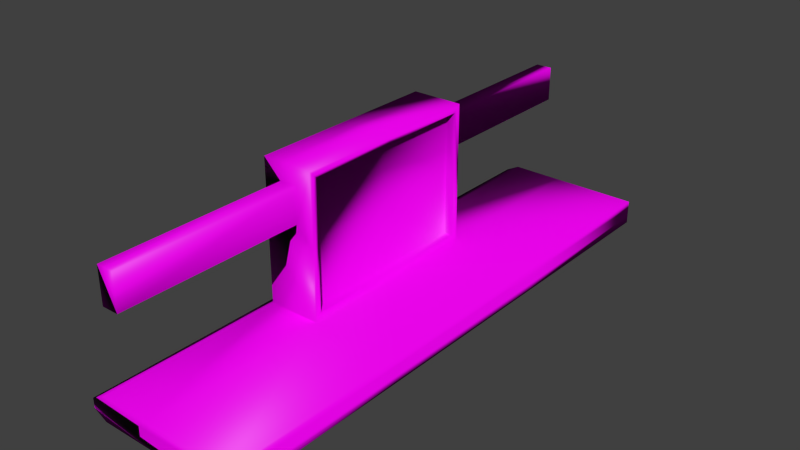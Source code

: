 # Source: Sand_Castle_railing.blend  (saved by Blender 2.73.0; exported with 4.5.12 LTS)
import bpy
from mathutils import Matrix  # noqa: F401  (used for matrix-valued properties, if any)

bpy.ops.wm.read_factory_settings(use_empty=True)
scene = bpy.context.scene
scene.name = 'Scene'

# ---- collections
col_collection_1 = bpy.data.collections.new('Collection 1'); scene.collection.children.link(col_collection_1)

# ---- images (referenced by path relative to the original .blend; pixels are not part of the script)
import os
ASSET_DIR = os.environ.get("B2B_ASSET_DIR", "")  # directory of the original .blend (textures are referenced by path, not embedded)
HERE = os.path.dirname(os.path.abspath(__file__))  # packed textures are extracted next to this script under _unpacked/

def load_image(name, relpath, width, height, colorspace="sRGB"):
    """Load a texture the original file referenced (path relative to the .blend, or extracted next to this script)."""
    p = next((c for c in (os.path.join(HERE, relpath), os.path.join(ASSET_DIR, relpath)) if relpath and os.path.exists(c)), "")
    if p:
        img = bpy.data.images.load(p, check_existing=True)
        img.name = name
    else:  # same state as the original file: an image datablock whose file is absent (Cycles renders it pink)
        img = bpy.data.images.new(name, width, height)
        img.source = "FILE"
        img.filepath = "//" + (relpath or name)
    img.colorspace_settings.name = colorspace
    return img
img_sand_normal_jpg = load_image('Sand normal.jpg', 'Sand normal.jpg', 1024, 1024, 'Non-Color')
img_sand_diff_jpg = load_image('Sand diff.jpg', 'Sand diff.jpg', 1024, 1024, 'sRGB')

# ---- materials (node trees are filled in below, after node groups)
mat_material = bpy.data.materials.new('Material')
mat_material.alpha_threshold = 0.0
mat_material.roughness = 0.5
mat_material.line_color = (0.0, 0.0, 0.0, 1.0)

# ---- material node trees
mat_material.use_nodes = True; mat_material.node_tree.nodes.clear()
_N = mat_material.node_tree.nodes; _L = mat_material.node_tree.links
n0 = _N.new('ShaderNodeTexImage'); n0.name = 'Image Texture.001'; n0.location = (-432, 96)
n0.width = 140
n0.image = img_sand_normal_jpg
n1 = _N.new('ShaderNodeBsdfDiffuse'); n1.name = 'Diffuse BSDF'; n1.location = (-30, 339)
n2 = _N.new('ShaderNodeOutputMaterial'); n2.name = 'Material Output'; n2.location = (347, 314)
n3 = _N.new('ShaderNodeAddShader'); n3.name = 'Add Shader'; n3.location = (190, 306)
n4 = _N.new('ShaderNodeBsdfAnisotropic'); n4.name = 'Glossy BSDF'; n4.location = (-21, 217)
n4.distribution = 'GGX'
n4.inputs[1].default_value = 0.4472
n5 = _N.new('ShaderNodeTexImage'); n5.name = 'Image Texture'; n5.location = (-599, 332)
n5.width = 140
n5.image = img_sand_diff_jpg
n6 = _N.new('ShaderNodeRGBToBW'); n6.name = 'RGB to BW'; n6.location = (-424, 277)
n7 = _N.new('ShaderNodeMath'); n7.name = 'Math'; n7.location = (-266, 270)
n7.operation = 'MULTIPLY'
n7.inputs[1].default_value = 0.05
_L.new(n1.outputs[0], n3.inputs[0])
_L.new(n5.outputs[0], n1.inputs[0])
_L.new(n0.outputs[0], n1.inputs[2])
_L.new(n3.outputs[0], n2.inputs[0])
_L.new(n4.outputs[0], n3.inputs[1])
_L.new(n5.outputs[0], n6.inputs[0])
_L.new(n6.outputs[0], n7.inputs[0])
_L.new(n7.outputs[0], n4.inputs[0])
n2.is_active_output = True

# ---- world
world_world = bpy.data.worlds.new('World'); scene.world = world_world
world_world.color = (0.05088, 0.05088, 0.05088)
world_world.use_sun_shadow = False
world_world.sun_shadow_jitter_overblur = 0.0
world_world.cycles.sampling_method = 'MANUAL'
world_world.cycles.sample_map_resolution = 256

# ---- meshes
me_cube_006 = bpy.data.meshes.new('Cube.006')
me_cube_006.from_pydata([(1.043e-07, -2.0, 0.04993), (1.09, -2.0, 0.04993), (0.9938, -2.0, -9.537e-07), (1.043e-07, -2.0, -9.537e-07), (1.043e-07, -2.0, 0.1705), (0.9938, -2.0, 0.1705), (1.043e-07, -2.0, 0.1199), (1.09, -2.0, 0.1199), (-7.451e-08, -0.7036, 0.04993), (1.09, -0.7036, 0.04993), (0.9938, -0.7036, -9.537e-07), (-7.451e-08, -0.7036, -9.537e-07), (-7.451e-08, -0.7036, 0.1705), (0.9938, -0.7036, 0.1705), (-7.451e-08, -0.7036, 0.1199), (1.09, -0.7036, 0.1199), (0.625, -2.0, -9.537e-07), (0.6925, -2.0, 0.04993), (0.625, -2.0, 0.1705), (0.6925, -2.0, 0.1199), (0.625, -0.7036, 0.1705), (0.625, -0.7036, -9.537e-07), (0.9938, -0.7036, 1.171), (0.625, -0.7036, 1.171), (0.625, -0.7036, 0.6705), (0.9938, -0.7036, 0.6705), (0.75, -0.7036, 1.046), (0.8688, -0.7036, 1.046), (0.75, -0.7036, 0.7955), (0.8688, -0.7036, 0.7955), (0.75, -2.0, 1.046), (0.8688, -2.0, 1.046), (0.75, -2.0, 0.7955), (0.8688, -2.0, 0.7955), (0.9938, -0.6536, 0.2205), (0.9938, -0.6536, 1.121), (0.9938, -0.6536, 0.6705), (0.625, -0.6536, 0.2205), (0.625, -0.6536, 1.121), (0.625, -0.6536, 0.6705), (0.933, -0.6536, 0.2205), (0.933, -0.6536, 1.121), (0.933, -0.6536, 0.6705), (0.6858, -0.6536, 0.2205), (0.6858, -0.6536, 1.121), (0.6858, -0.6536, 0.6705), (1.09, 0.0, 0.04993), (-1.341e-07, 0.0, 0.04993), (1.043e-07, 2.0, 0.04993), (1.09, 2.0, 0.04993), (0.9938, 2.0, -9.537e-07), (1.043e-07, 2.0, -9.537e-07), (-1.341e-07, 0.0, -9.537e-07), (0.9938, 0.0, -9.537e-07), (0.9938, 0.0, 0.1705), (-1.341e-07, 0.0, 0.1705), (1.043e-07, 2.0, 0.1705), (0.9938, 2.0, 0.1705), (1.043e-07, 2.0, 0.1199), (1.09, 2.0, 0.1199), (1.09, 0.0, 0.1199), (-1.341e-07, 0.0, 0.1199), (-7.451e-08, 0.7036, 0.04993), (1.09, 0.7036, 0.04993), (0.9938, 0.7036, -9.537e-07), (-7.451e-08, 0.7036, -9.537e-07), (-7.451e-08, 0.7036, 0.1705), (0.9938, 0.7036, 0.1705), (-7.451e-08, 0.7036, 0.1199), (1.09, 0.7036, 0.1199), (0.625, 2.0, -9.537e-07), (0.6925, 2.0, 0.04993), (0.625, 0.0, -9.537e-07), (0.625, 2.0, 0.1705), (0.625, 0.0, 0.1705), (0.6925, 2.0, 0.1199), (0.625, 0.7036, 0.1705), (0.625, 0.7036, -9.537e-07), (0.9938, 0.0, 1.171), (0.9938, 0.7036, 1.171), (0.625, 0.0, 1.171), (0.625, 0.7036, 1.171), (0.625, 0.7036, 0.6705), (0.9938, 0.7036, 0.6705), (0.75, 0.7036, 1.046), (0.8688, 0.7036, 1.046), (0.75, 0.7036, 0.7955), (0.8688, 0.7036, 0.7955), (0.75, 2.0, 1.046), (0.8688, 2.0, 1.046), (0.75, 2.0, 0.7955), (0.8688, 2.0, 0.7955), (0.9938, 0.6536, 0.2205), (0.9938, 0.6536, 1.121), (0.9938, 0.6536, 0.6705), (0.9938, 0.0, 1.121), (0.9938, 0.0, 0.2206), (0.625, 0.6536, 0.2205), (0.625, 0.6536, 1.121), (0.625, 0.6536, 0.6705), (0.625, 0.0, 1.121), (0.625, 0.0, 0.2205), (0.933, 0.6536, 0.2205), (0.933, 0.6536, 1.121), (0.933, 0.6536, 0.6705), (0.933, -1.236e-07, 0.6705), (0.933, -1.236e-07, 1.121), (0.933, 0.0, 0.2206), (0.6858, 0.6536, 0.2205), (0.6858, 0.6536, 1.121), (0.6858, 0.0, 0.6705), (0.6858, 0.6536, 0.6705), (0.6858, 0.0, 1.121), (0.6858, 0.0, 0.2205)], [], [(15, 60, 54, 13), (11, 3, 0, 8), (21, 16, 3, 11), (10, 53, 46, 9), (16, 2, 1, 17), (20, 12, 4, 18), (19, 7, 5, 18), (14, 6, 4, 12), (8, 0, 6, 14), (17, 1, 7, 19), (9, 46, 60, 15), (1, 9, 15, 7), (47, 8, 14, 61), (61, 14, 12, 55), (74, 55, 12, 20), (2, 10, 9, 1), (72, 21, 11, 52), (52, 11, 8, 47), (7, 15, 13, 5), (53, 10, 21, 72), (39, 38, 44, 45), (0, 17, 19, 6), (6, 19, 18, 4), (13, 20, 18, 5), (3, 16, 17, 0), (10, 2, 16, 21), (78, 80, 23, 22), (28, 29, 33, 32), (37, 39, 45, 43), (34, 13, 54, 96), (20, 13, 25, 24), (37, 101, 74, 20), (26, 27, 22, 23), (28, 26, 23, 24), (27, 29, 25, 22), (29, 28, 24, 25), (32, 33, 31, 30), (29, 27, 31, 33), (26, 28, 32, 30), (27, 26, 30, 31), (38, 100, 112, 44), (36, 35, 22, 25), (34, 36, 25, 13), (35, 95, 78, 22), (101, 37, 43, 113), (38, 39, 24, 23), (39, 37, 20, 24), (38, 23, 80, 100), (43, 45, 110, 113), (45, 44, 112, 110), (34, 96, 107, 40), (95, 35, 41, 106), (36, 34, 40, 42), (35, 36, 42, 41), (105, 42, 40, 107), (41, 42, 105, 106), (69, 67, 54, 60), (65, 62, 48, 51), (77, 65, 51, 70), (64, 63, 46, 53), (70, 71, 49, 50), (76, 73, 56, 66), (75, 73, 57, 59), (68, 66, 56, 58), (62, 68, 58, 48), (71, 75, 59, 49), (63, 69, 60, 46), (49, 59, 69, 63), (47, 61, 68, 62), (61, 55, 66, 68), (74, 76, 66, 55), (50, 49, 63, 64), (72, 52, 65, 77), (52, 47, 62, 65), (59, 57, 67, 69), (53, 72, 77, 64), (99, 111, 109, 98), (48, 58, 75, 71), (58, 56, 73, 75), (67, 57, 73, 76), (51, 48, 71, 70), (64, 77, 70, 50), (78, 79, 81, 80), (86, 90, 91, 87), (97, 108, 111, 99), (92, 96, 54, 67), (76, 82, 83, 67), (97, 76, 74, 101), (84, 81, 79, 85), (86, 82, 81, 84), (85, 79, 83, 87), (87, 83, 82, 86), (90, 88, 89, 91), (87, 91, 89, 85), (84, 88, 90, 86), (85, 89, 88, 84), (98, 109, 112, 100), (94, 83, 79, 93), (92, 67, 83, 94), (93, 79, 78, 95), (101, 113, 108, 97), (98, 81, 82, 99), (99, 82, 76, 97), (98, 100, 80, 81), (108, 113, 110, 111), (111, 110, 112, 109), (92, 102, 107, 96), (95, 106, 103, 93), (94, 104, 102, 92), (93, 103, 104, 94), (105, 107, 102, 104), (103, 106, 105, 104)])
me_cube_006.polygons.foreach_set('use_smooth', [True] * 112)
_uv = me_cube_006.uv_layers.new(name='UVMap')
_uv.uv.foreach_set('vector', [0.4589, 0.2716, 0.4589, 0.419, 0.4376, 0.419, 0.4376, 0.2716, 0.895, 0.5664, 0.895, 0.838, 0.8845, 0.838, 0.8845, 0.5664, 0.1309, 0.5664, 0.1309, 0.838, 5.425e-08, 0.838, 1.162e-09, 0.5664, 0.2082, 0.5664, 0.2082, 0.419, 0.2295, 0.419, 0.2295, 0.5664, 0.895, 0.3691, 0.895, 0.2918, 0.9055, 0.2716, 0.9055, 0.3549, 0.3603, 0.2716, 0.2295, 0.2716, 0.2295, 0.0, 0.3603, 7.492e-08, 0.9202, 0.3549, 0.9202, 0.2716, 0.9309, 0.2918, 0.9309, 0.3691, 0.8697, 0.5664, 0.8697, 0.838, 0.859, 0.838, 0.859, 0.5664, 0.8845, 0.5664, 0.8845, 0.838, 0.8697, 0.838, 0.8697, 0.5664, 0.9055, 0.3549, 0.9055, 0.2716, 0.9202, 0.2716, 0.9202, 0.3549, 0.9624, 0.2716, 0.9624, 0.419, 0.9476, 0.419, 0.9476, 0.2716, 0.9624, 0.0, 0.9624, 0.2716, 0.9476, 0.2716, 0.9476, 0.0, 0.8845, 0.419, 0.8845, 0.5664, 0.8697, 0.5664, 0.8697, 0.419, 0.8697, 0.419, 0.8697, 0.5664, 0.859, 0.5664, 0.859, 0.419, 0.3603, 0.419, 0.2295, 0.419, 0.2295, 0.2716, 0.3603, 0.2716, 0.2082, 0.838, 0.2082, 0.5664, 0.2295, 0.5664, 0.2295, 0.838, 0.1309, 0.419, 0.1309, 0.5664, 1.162e-09, 0.5664, 0.0, 0.419, 0.895, 0.419, 0.895, 0.5664, 0.8845, 0.5664, 0.8845, 0.419, 0.4589, 9.99e-08, 0.4589, 0.2716, 0.4376, 0.2716, 0.4376, 1.249e-07, 0.2082, 0.419, 0.2082, 0.5664, 0.1309, 0.5664, 0.1309, 0.419, 0.4717, 0.8934, 0.4717, 0.9876, 0.4589, 0.9876, 0.4589, 0.8934, 0.9055, 0.5, 0.9055, 0.3549, 0.9202, 0.3549, 0.9202, 0.5, 0.9202, 0.5, 0.9202, 0.3549, 0.9309, 0.3691, 0.9309, 0.5, 0.4376, 0.2716, 0.3603, 0.2716, 0.3603, 7.492e-08, 0.4376, 1.249e-07, 0.895, 0.5, 0.895, 0.3691, 0.9055, 0.3549, 0.9055, 0.5, 0.2082, 0.5664, 0.2082, 0.838, 0.1309, 0.838, 0.1309, 0.5664, 0.7468, 0.716, 0.6695, 0.716, 0.6695, 0.5686, 0.7468, 0.5686, 0.9873, 0.5432, 0.9624, 0.5432, 0.9624, 0.2716, 0.9873, 0.2716, 0.4717, 0.7991, 0.4717, 0.8934, 0.4589, 0.8934, 0.4589, 0.7991, 0.4694, 0.5791, 0.4589, 0.5896, 0.4589, 0.4422, 0.4694, 0.4422, 0.5366, 0.5896, 0.6143, 0.5896, 0.6143, 0.6943, 0.5366, 0.6943, 0.659, 0.2843, 0.659, 0.1474, 0.6695, 0.1474, 0.6695, 0.2948, 0.5629, 0.7729, 0.5879, 0.7729, 0.6143, 0.7991, 0.5366, 0.7991, 0.5629, 0.7205, 0.5629, 0.7729, 0.5366, 0.7991, 0.5366, 0.6943, 0.5879, 0.7729, 0.5879, 0.7205, 0.6143, 0.6943, 0.6143, 0.7991, 0.5879, 0.7205, 0.5629, 0.7205, 0.5366, 0.6943, 0.6143, 0.6943, 0.5102, 0.7991, 0.5352, 0.7991, 0.5352, 0.8515, 0.5102, 0.8515, 0.6669, 0.8612, 0.6143, 0.8612, 0.6143, 0.5896, 0.6669, 0.5896, 0.895, 1.249e-08, 0.9476, 0.0, 0.9476, 0.2716, 0.895, 0.2716, 0.9873, 0.8148, 0.9624, 0.8148, 0.9624, 0.5432, 0.9873, 0.5432, 0.9309, 0.5454, 0.9309, 0.4085, 0.9436, 0.4085, 0.9436, 0.5454, 0.5642, 0.5791, 0.659, 0.5791, 0.6695, 0.5896, 0.5642, 0.5896, 0.4694, 0.5791, 0.5642, 0.5791, 0.5642, 0.5896, 0.4589, 0.5896, 0.659, 0.5791, 0.659, 0.4422, 0.6695, 0.4422, 0.6695, 0.5896, 1.0, 0.6801, 1.0, 0.817, 0.9873, 0.817, 0.9873, 0.6801, 0.4694, 0.2843, 0.5642, 0.2843, 0.5642, 0.2948, 0.4589, 0.2948, 0.5642, 0.2843, 0.659, 0.2843, 0.6695, 0.2948, 0.5642, 0.2948, 0.4694, 0.2843, 0.4589, 0.2948, 0.4589, 0.1474, 0.4694, 0.1474, 0.859, 0.2738, 0.7643, 0.2738, 0.7643, 0.1369, 0.859, 0.1369, 0.7643, 0.2738, 0.6695, 0.2738, 0.6695, 0.1369, 0.7643, 0.1369, 1.0, 1.249e-08, 1.0, 0.1369, 0.9873, 0.1369, 0.9873, 0.0, 0.9309, 0.6824, 0.9309, 0.5454, 0.9436, 0.5454, 0.9436, 0.6824, 0.4845, 0.8934, 0.4845, 0.7991, 0.4973, 0.7991, 0.4973, 0.8934, 0.4845, 0.9876, 0.4845, 0.8934, 0.4973, 0.8934, 0.4973, 0.9876, 0.7643, 0.4317, 0.7643, 0.2948, 0.859, 0.2948, 0.859, 0.4317, 0.6695, 0.2948, 0.7643, 0.2948, 0.7643, 0.4317, 0.6695, 0.4317, 0.4589, 0.5664, 0.4376, 0.5664, 0.4376, 0.419, 0.4589, 0.419, 0.895, 0.2716, 0.8845, 0.2716, 0.8845, 0.0, 0.895, 0.0, 0.1309, 0.2716, 1.743e-08, 0.2716, 1.086e-07, 0.0, 0.1309, 7.492e-08, 0.2082, 0.2716, 0.2295, 0.2716, 0.2295, 0.419, 0.2082, 0.419, 0.895, 0.6309, 0.9055, 0.6451, 0.9055, 0.7284, 0.895, 0.7082, 0.3603, 0.5664, 0.3603, 0.838, 0.2295, 0.838, 0.2295, 0.5664, 0.9202, 0.6451, 0.9309, 0.6309, 0.9309, 0.7082, 0.9202, 0.7284, 0.8697, 0.2716, 0.859, 0.2716, 0.859, 0.0, 0.8697, 0.0, 0.8845, 0.2716, 0.8697, 0.2716, 0.8697, 0.0, 0.8845, 0.0, 0.9055, 0.6451, 0.9202, 0.6451, 0.9202, 0.7284, 0.9055, 0.7284, 0.9624, 0.5664, 0.9476, 0.5664, 0.9476, 0.419, 0.9624, 0.419, 0.9624, 0.838, 0.9476, 0.838, 0.9476, 0.5664, 0.9624, 0.5664, 0.8845, 0.419, 0.8697, 0.419, 0.8697, 0.2716, 0.8845, 0.2716, 0.8697, 0.419, 0.859, 0.419, 0.859, 0.2716, 0.8697, 0.2716, 0.3603, 0.419, 0.3603, 0.5664, 0.2295, 0.5664, 0.2295, 0.419, 0.2082, 9.99e-08, 0.2295, 1.249e-07, 0.2295, 0.2716, 0.2082, 0.2716, 0.1309, 0.419, 0.0, 0.419, 1.743e-08, 0.2716, 0.1309, 0.2716, 0.895, 0.419, 0.8845, 0.419, 0.8845, 0.2716, 0.895, 0.2716, 0.4589, 0.838, 0.4376, 0.838, 0.4376, 0.5664, 0.4589, 0.5664, 0.2082, 0.419, 0.1309, 0.419, 0.1309, 0.2716, 0.2082, 0.2716, 0.4717, 0.8934, 0.4845, 0.8934, 0.4845, 0.9876, 0.4717, 0.9876, 0.9055, 0.5, 0.9202, 0.5, 0.9202, 0.6451, 0.9055, 0.6451, 0.9202, 0.5, 0.9309, 0.5, 0.9309, 0.6309, 0.9202, 0.6451, 0.4376, 0.5664, 0.4376, 0.838, 0.3603, 0.838, 0.3603, 0.5664, 0.895, 0.5, 0.9055, 0.5, 0.9055, 0.6451, 0.895, 0.6309, 0.2082, 0.2716, 0.1309, 0.2716, 0.1309, 7.492e-08, 0.2082, 9.99e-08, 0.7468, 0.716, 0.7468, 0.8634, 0.6695, 0.8634, 0.6695, 0.716, 0.9873, 0.0, 0.9873, 0.2716, 0.9624, 0.2716, 0.9624, 0.0, 0.4717, 0.7991, 0.4845, 0.7991, 0.4845, 0.8934, 0.4717, 0.8934, 0.4694, 0.3053, 0.4694, 0.4422, 0.4589, 0.4422, 0.4589, 0.2948, 0.4589, 0.7991, 0.4589, 0.6943, 0.5366, 0.6943, 0.5366, 0.7991, 0.659, 0.01047, 0.6695, 0.0, 0.6695, 0.1474, 0.659, 0.1474, 0.4852, 0.6158, 0.4589, 0.5896, 0.5366, 0.5896, 0.5103, 0.6158, 0.4852, 0.6681, 0.4589, 0.6943, 0.4589, 0.5896, 0.4852, 0.6158, 0.5103, 0.6158, 0.5366, 0.5896, 0.5366, 0.6943, 0.5103, 0.6681, 0.5103, 0.6681, 0.5366, 0.6943, 0.4589, 0.6943, 0.4852, 0.6681, 0.5616, 0.7991, 0.5616, 0.8515, 0.5366, 0.8515, 0.5366, 0.7991, 0.7994, 0.5686, 0.7994, 0.8402, 0.7468, 0.8402, 0.7468, 0.5686, 0.7994, 0.8402, 0.7994, 0.5686, 0.8521, 0.5686, 0.8521, 0.8402, 0.9199, 0.7284, 0.9199, 1.0, 0.895, 1.0, 0.895, 0.7284, 0.9309, 0.2716, 0.9436, 0.2716, 0.9436, 0.4085, 0.9309, 0.4085, 0.5642, 0.3053, 0.5642, 0.2948, 0.6695, 0.2948, 0.659, 0.3053, 0.4694, 0.3053, 0.4589, 0.2948, 0.5642, 0.2948, 0.5642, 0.3053, 0.659, 0.3053, 0.6695, 0.2948, 0.6695, 0.4422, 0.659, 0.4422, 1.0, 0.6801, 0.9873, 0.6801, 0.9873, 0.5432, 1.0, 0.5432, 0.4694, 0.01047, 0.4589, 2.497e-08, 0.5642, 1.249e-08, 0.5642, 0.01047, 0.5642, 0.01047, 0.5642, 1.249e-08, 0.6695, 0.0, 0.659, 0.01047, 0.4694, 0.01047, 0.4694, 0.1474, 0.4589, 0.1474, 0.4589, 2.497e-08, 0.859, 0.0, 0.859, 0.1369, 0.7643, 0.1369, 0.7643, 2.497e-08, 0.7643, 2.497e-08, 0.7643, 0.1369, 0.6695, 0.1369, 0.6695, 2.497e-08, 1.0, 0.2738, 0.9873, 0.2738, 0.9873, 0.1369, 1.0, 0.1369, 0.9309, 0.6824, 0.9436, 0.6824, 0.9436, 0.8193, 0.9309, 0.8193, 0.5102, 0.8934, 0.4973, 0.8934, 0.4973, 0.7991, 0.5102, 0.7991, 0.5102, 0.9876, 0.4973, 0.9876, 0.4973, 0.8934, 0.5102, 0.8934, 0.7643, 0.4317, 0.859, 0.4317, 0.859, 0.5686, 0.7643, 0.5686, 0.6695, 0.5686, 0.6695, 0.4317, 0.7643, 0.4317, 0.7643, 0.5686])
me_cube_006.materials.append(mat_material)
me_cube_006.use_remesh_preserve_volume = False
me_cube_006.use_remesh_preserve_attributes = False
me_cube_006.use_mirror_vertex_groups = False
me_cube_006.update()

# ---- objects
ob_railing_002 = bpy.data.objects.new('railing.002', me_cube_006)

# ---- transforms, parenting, visibility, modifiers, constraints
ob_railing_002.location = (0.0, 0.0, 0.0)
ob_railing_002.rotation_euler = (0.0, -0.0, 3.142)
ob_railing_002.lock_rotations_4d = False
ob_railing_002.empty_display_type = 'ARROWS'
ob_railing_002.lineart.crease_threshold = 0.0

# ---- collection membership
col_collection_1.objects.link(ob_railing_002)

# ---- scene / render settings (as saved in the file)
scene.frame_start = 1; scene.frame_end = 250; scene.frame_set(1)
scene.render.engine = 'CYCLES'
scene.render.resolution_percentage = 50
scene.render.dither_intensity = 0.0
scene.cycles.use_denoising = False
scene.cycles.samples = 1000
scene.cycles.sampling_pattern = 'TABULATED_SOBOL'
scene.cycles.light_sampling_threshold = 0.0
scene.cycles.use_adaptive_sampling = False
scene.cycles.use_light_tree = False
scene.cycles.blur_glossy = 0.0
scene.cycles.pixel_filter_type = 'GAUSSIAN'
scene.cycles.sample_clamp_indirect = 0.0
scene.view_settings.view_transform = 'Standard'
bpy.context.view_layer.update()

# ---- added for rendering (the .blend has no active camera and no usable light): camera, sun
cam_auto = bpy.data.cameras.new('AutoCamera')
cam_auto.lens = 50.0
cam_auto.sensor_width = 36.0
cam_auto.clip_end = 1000.0
ob_auto_camera = bpy.data.objects.new('AutoCamera', cam_auto)
scene.collection.objects.link(ob_auto_camera)
ob_auto_camera.location = (3.44075, -4.78303, 3.77396)
ob_auto_camera.rotation_euler = (1.09748, -7.21219e-08, 0.694738)
scene.camera = ob_auto_camera
light_auto_sun = bpy.data.lights.new('AutoSun', 'SUN')
light_auto_sun.energy = 3.0
light_auto_sun.angle = 0.0523599
ob_auto_sun = bpy.data.objects.new('AutoSun', light_auto_sun)
scene.collection.objects.link(ob_auto_sun)
ob_auto_sun.rotation_euler = (0.872665, 0.174533, 0.523599)
bpy.context.view_layer.update()
